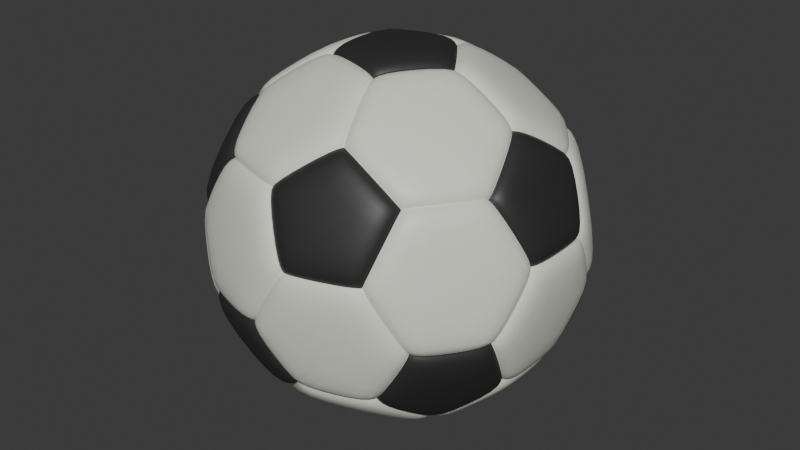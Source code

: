 # Source: BalonFutbol.blend  (saved by Blender 4.0.36; exported with 4.5.12 LTS)
import bpy
from mathutils import Matrix  # noqa: F401  (used for matrix-valued properties, if any)

bpy.ops.wm.read_factory_settings(use_empty=True)
scene = bpy.context.scene
scene.name = 'Scene'

# ---- collections
col_collection = bpy.data.collections.new('Collection'); scene.collection.children.link(col_collection)

# ---- materials (node trees are filled in below, after node groups)
mat_material_001 = bpy.data.materials.new('Material.001')
mat_material_001.use_transparent_shadow = False
mat_material_002 = bpy.data.materials.new('Material.002')
mat_material_002.use_transparent_shadow = False
mat_material_002.roughness = 0.327

# ---- material node trees
mat_material_001.use_nodes = True; mat_material_001.node_tree.nodes.clear()
_N = mat_material_001.node_tree.nodes; _L = mat_material_001.node_tree.links
n0 = _N.new('ShaderNodeBsdfPrincipled'); n0.name = 'Principled BSDF'; n0.location = (10, 300)
n0.inputs[0].default_value = (0.7624, 0.8, 0.6824, 1.0)
n0.inputs[3].default_value = 1.45
n1 = _N.new('ShaderNodeOutputMaterial'); n1.name = 'Material Output'; n1.location = (300, 300)
_L.new(n0.outputs[0], n1.inputs[0])
n1.is_active_output = True
mat_material_002.use_nodes = True; mat_material_002.node_tree.nodes.clear()
_N = mat_material_002.node_tree.nodes; _L = mat_material_002.node_tree.links
n0 = _N.new('ShaderNodeBsdfPrincipled'); n0.name = 'Principled BSDF'; n0.location = (10, 300)
n0.inputs[0].default_value = (0.029, 0.029, 0.029, 1.0)
n0.inputs[3].default_value = 1.45
n1 = _N.new('ShaderNodeOutputMaterial'); n1.name = 'Material Output'; n1.location = (300, 300)
_L.new(n0.outputs[0], n1.inputs[0])
n1.is_active_output = True

# ---- world
world_world = bpy.data.worlds.new('World'); scene.world = world_world
world_world.use_nodes = True; world_world.node_tree.nodes.clear()
_N = world_world.node_tree.nodes; _L = world_world.node_tree.links
n0 = _N.new('ShaderNodeOutputWorld'); n0.name = 'World Output'; n0.location = (300, 300)
n1 = _N.new('ShaderNodeBackground'); n1.name = 'Background'; n1.location = (10, 300)
n1.inputs[0].default_value = (0.05088, 0.05088, 0.05088, 1.0)
_L.new(n1.outputs[0], n0.inputs[0])
n0.is_active_output = True
world_world.color = (0.05088, 0.05088, 0.05088)
world_world.use_sun_shadow = False
world_world.sun_shadow_jitter_overblur = 0.0

# ---- meshes
me_icosphere_002 = bpy.data.meshes.new('Icosphere.002')
me_icosphere_002.from_pydata([(-0.3119, -0.01829, -0.8264), (-0.3119, 0.01829, -0.8264), (-0.2813, 0.0, -0.8385), (-0.2788, -3.355e-09, -0.7542), (-0.2639, -8.265e-10, -0.7271), (-0.2713, 0.003478, -0.757), (-0.2713, -0.003478, -0.757), (-0.1138, 0.291, -0.8264), (-0.07898, 0.3023, -0.8264), (-0.08693, 0.2675, -0.8385), (-0.08616, 0.2652, -0.7542), (-0.08154, 0.251, -0.7271), (-0.08051, 0.2591, -0.757), (-0.08713, 0.2569, -0.757), (0.2416, 0.1981, -0.8264), (0.2631, 0.1685, -0.8264), (0.2276, 0.1653, -0.8385), (0.2256, 0.1639, -0.7542), (0.2135, 0.1551, -0.7271), (0.2215, 0.1566, -0.757), (0.2174, 0.1623, -0.757), (0.2631, -0.1685, -0.8264), (0.2416, -0.1981, -0.8264), (0.2276, -0.1653, -0.8385), (0.2256, -0.1639, -0.7542), (0.2135, -0.1551, -0.7271), (0.2174, -0.1623, -0.757), (0.2215, -0.1566, -0.757), (-0.1138, -0.291, -0.8264), (-0.08693, -0.2675, -0.8385), (-0.07898, -0.3023, -0.8264), (-0.08713, -0.2569, -0.757), (-0.08154, -0.251, -0.7271), (-0.08051, -0.2591, -0.757), (-0.08616, -0.2652, -0.7542), (0.7279, -0.1692, -0.4714), (0.7471, -0.1692, -0.4402), (0.7325, -0.2015, -0.4527), (0.6704, -0.1593, -0.4144), (0.6442, -0.1578, -0.3981), (0.6709, -0.1672, -0.4105), (0.6672, -0.1672, -0.4165), (0.8019, -0.3377, -0.1535), (0.7923, -0.3673, -0.1343), (0.7862, -0.3668, -0.1714), (0.7237, -0.3232, -0.1355), (0.6946, -0.3129, -0.1342), (0.72, -0.3295, -0.1404), (0.7218, -0.3238, -0.1441), (0.5941, -0.64, -0.1343), (0.569, -0.6583, -0.1535), (0.5919, -0.6344, -0.1714), (0.531, -0.5884, -0.1355), (0.5122, -0.5639, -0.1342), (0.531, -0.5864, -0.1441), (0.5358, -0.5829, -0.1404), (0.3918, -0.6583, -0.4402), (0.3858, -0.64, -0.4714), (0.418, -0.6344, -0.4527), (0.3587, -0.5884, -0.4144), (0.3491, -0.5639, -0.3981), (0.3652, -0.5829, -0.4165), (0.3664, -0.5864, -0.4105), (0.4959, -0.3377, -0.6486), (0.5049, -0.3668, -0.6266), (0.4744, -0.3673, -0.6486), (0.4517, -0.3238, -0.5812), (0.4307, -0.3129, -0.5612), (0.4476, -0.3295, -0.5812), (0.4449, -0.3232, -0.5867), (-0.2027, -0.5647, -0.6486), (-0.1679, -0.576, -0.6486), (-0.1929, -0.5936, -0.6266), (-0.1699, -0.523, -0.5867), (-0.1645, -0.5063, -0.5612), (-0.1684, -0.5296, -0.5812), (-0.175, -0.5275, -0.5812), (0.06404, -0.7445, -0.4714), (0.06998, -0.7628, -0.4402), (0.03472, -0.7589, -0.4527), (0.05565, -0.6869, -0.4144), (0.04898, -0.6614, -0.3981), (0.04828, -0.6897, -0.4105), (0.04715, -0.6862, -0.4165), (-0.07338, -0.867, -0.1535), (-0.1045, -0.867, -0.1343), (-0.1059, -0.8611, -0.1714), (-0.08377, -0.7881, -0.1355), (-0.08296, -0.7573, -0.1342), (-0.09087, -0.7865, -0.1404), (-0.08496, -0.7865, -0.1441), (-0.4251, -0.7628, -0.1343), (-0.4502, -0.7445, -0.1535), (-0.4204, -0.7589, -0.1714), (-0.3955, -0.6869, -0.1355), (-0.378, -0.6614, -0.1342), (-0.3936, -0.6863, -0.1441), (-0.3888, -0.6897, -0.1404), (-0.4894, -0.5647, -0.4714), (-0.4742, -0.5936, -0.4527), (-0.505, -0.576, -0.4402), (-0.4415, -0.5275, -0.4165), (-0.4284, -0.5063, -0.3981), (-0.4445, -0.5296, -0.4105), (-0.4487, -0.523, -0.4144), (-0.5997, 0.01829, -0.6486), (-0.5997, -0.01829, -0.6486), (-0.6241, 3.071e-09, -0.6266), (-0.5499, -1.055e-09, -0.5867), (-0.5324, 5.597e-10, -0.5612), (-0.5558, -0.003478, -0.5812), (-0.5558, 0.003478, -0.5812), (-0.6883, -0.291, -0.4714), (-0.7039, -0.3023, -0.4402), (-0.7111, -0.2675, -0.4527), (-0.6361, -0.2652, -0.4144), (-0.6139, -0.251, -0.3981), (-0.6411, -0.259, -0.4105), (-0.6381, -0.2569, -0.4165), (-0.8472, -0.1981, -0.1535), (-0.8568, -0.1685, -0.1343), (-0.8517, -0.1653, -0.1714), (-0.7755, -0.1639, -0.1355), (-0.7458, -0.1551, -0.1342), (-0.7761, -0.1566, -0.1404), (-0.7743, -0.1622, -0.1441), (-0.8568, 0.1685, -0.1343), (-0.8472, 0.1981, -0.1535), (-0.8517, 0.1653, -0.1714), (-0.7755, 0.1639, -0.1355), (-0.7458, 0.1551, -0.1342), (-0.7743, 0.1622, -0.1441), (-0.7761, 0.1566, -0.1404), (-0.6883, 0.291, -0.4714), (-0.7111, 0.2675, -0.4527), (-0.7039, 0.3023, -0.4402), (-0.6381, 0.2569, -0.4165), (-0.6139, 0.251, -0.3981), (-0.6411, 0.259, -0.4105), (-0.6361, 0.2652, -0.4144), (-0.1679, 0.576, -0.6486), (-0.2027, 0.5647, -0.6486), (-0.1929, 0.5936, -0.6266), (-0.1699, 0.523, -0.5867), (-0.1645, 0.5063, -0.5612), (-0.175, 0.5275, -0.5812), (-0.1684, 0.5296, -0.5812), (-0.4894, 0.5647, -0.4714), (-0.505, 0.576, -0.4402), (-0.4742, 0.5936, -0.4527), (-0.4487, 0.523, -0.4144), (-0.4284, 0.5063, -0.3981), (-0.4445, 0.5296, -0.4105), (-0.4415, 0.5275, -0.4165), (-0.4502, 0.7445, -0.1535), (-0.4251, 0.7628, -0.1343), (-0.4204, 0.7589, -0.1714), (-0.3955, 0.6869, -0.1355), (-0.378, 0.6614, -0.1342), (-0.3888, 0.6897, -0.1404), (-0.3936, 0.6863, -0.1441), (-0.1045, 0.867, -0.1343), (-0.07338, 0.867, -0.1535), (-0.1059, 0.8611, -0.1714), (-0.08377, 0.7881, -0.1355), (-0.08296, 0.7573, -0.1342), (-0.08496, 0.7865, -0.1441), (-0.09087, 0.7865, -0.1404), (0.06404, 0.7445, -0.4714), (0.03472, 0.7589, -0.4527), (0.06998, 0.7628, -0.4402), (0.04715, 0.6862, -0.4165), (0.04898, 0.6614, -0.3981), (0.04828, 0.6897, -0.4105), (0.05565, 0.6869, -0.4144), (0.7471, 0.1692, -0.4402), (0.7279, 0.1692, -0.4714), (0.7325, 0.2015, -0.4527), (0.6704, 0.1593, -0.4144), (0.6442, 0.1578, -0.3981), (0.6672, 0.1672, -0.4165), (0.6709, 0.1672, -0.4105), (0.4959, 0.3377, -0.6486), (0.4744, 0.3673, -0.6486), (0.5049, 0.3668, -0.6266), (0.4449, 0.3232, -0.5867), (0.4307, 0.3129, -0.5612), (0.4476, 0.3295, -0.5812), (0.4517, 0.3238, -0.5812), (0.3858, 0.64, -0.4714), (0.3918, 0.6583, -0.4402), (0.418, 0.6344, -0.4527), (0.3587, 0.5884, -0.4144), (0.3491, 0.5639, -0.3981), (0.3664, 0.5864, -0.4105), (0.3652, 0.5829, -0.4165), (0.569, 0.6583, -0.1535), (0.5941, 0.64, -0.1343), (0.5919, 0.6344, -0.1714), (0.531, 0.5884, -0.1355), (0.5122, 0.5639, -0.1342), (0.5358, 0.5829, -0.1404), (0.531, 0.5864, -0.1441), (0.8019, 0.3377, -0.1535), (0.7862, 0.3668, -0.1714), (0.7923, 0.3673, -0.1343), (0.7218, 0.3238, -0.1441), (0.6946, 0.3129, -0.1342), (0.72, 0.3295, -0.1404), (0.7237, 0.3232, -0.1355), (0.07338, -0.867, 0.1535), (0.1045, -0.867, 0.1343), (0.1059, -0.8611, 0.1714), (0.08377, -0.7881, 0.1355), (0.08296, -0.7573, 0.1342), (0.09087, -0.7865, 0.1404), (0.08496, -0.7865, 0.1441), (0.4251, -0.7628, 0.1343), (0.4502, -0.7445, 0.1535), (0.4204, -0.7589, 0.1714), (0.3955, -0.6869, 0.1355), (0.378, -0.6614, 0.1342), (0.3936, -0.6863, 0.1441), (0.3888, -0.6897, 0.1404), (0.505, -0.576, 0.4402), (0.4894, -0.5647, 0.4714), (0.4742, -0.5936, 0.4527), (0.4487, -0.523, 0.4144), (0.4284, -0.5063, 0.3981), (0.4415, -0.5275, 0.4165), (0.4445, -0.5296, 0.4105), (0.2027, -0.5647, 0.6486), (0.1679, -0.576, 0.6486), (0.1929, -0.5936, 0.6266), (0.1699, -0.523, 0.5867), (0.1645, -0.5063, 0.5612), (0.1684, -0.5296, 0.5812), (0.175, -0.5275, 0.5812), (-0.06998, -0.7628, 0.4402), (-0.03472, -0.7589, 0.4527), (-0.06404, -0.7445, 0.4714), (-0.04828, -0.6897, 0.4105), (-0.04898, -0.6614, 0.3981), (-0.04715, -0.6862, 0.4165), (-0.05565, -0.6869, 0.4144), (-0.8019, -0.3377, 0.1535), (-0.7923, -0.3673, 0.1343), (-0.7862, -0.3668, 0.1714), (-0.7237, -0.3232, 0.1355), (-0.6946, -0.3129, 0.1342), (-0.72, -0.3295, 0.1404), (-0.7218, -0.3238, 0.1441), (-0.5941, -0.64, 0.1343), (-0.569, -0.6583, 0.1535), (-0.5919, -0.6344, 0.1714), (-0.531, -0.5884, 0.1355), (-0.5122, -0.5639, 0.1342), (-0.531, -0.5864, 0.1441), (-0.5358, -0.5829, 0.1404), (-0.3918, -0.6583, 0.4402), (-0.3858, -0.64, 0.4714), (-0.418, -0.6344, 0.4527), (-0.3587, -0.5884, 0.4144), (-0.3491, -0.5639, 0.3981), (-0.3652, -0.5829, 0.4165), (-0.3664, -0.5864, 0.4105), (-0.4744, -0.3673, 0.6486), (-0.4959, -0.3377, 0.6486), (-0.5049, -0.3668, 0.6266), (-0.4449, -0.3232, 0.5867), (-0.4307, -0.3129, 0.5612), (-0.4517, -0.3238, 0.5812), (-0.4476, -0.3295, 0.5812), (-0.7471, -0.1692, 0.4402), (-0.7325, -0.2015, 0.4527), (-0.7279, -0.1692, 0.4714), (-0.6709, -0.1672, 0.4105), (-0.6442, -0.1578, 0.3981), (-0.6672, -0.1672, 0.4165), (-0.6704, -0.1593, 0.4144), (-0.569, 0.6583, 0.1535), (-0.5941, 0.64, 0.1343), (-0.5919, 0.6344, 0.1714), (-0.531, 0.5884, 0.1355), (-0.5122, 0.5639, 0.1342), (-0.5358, 0.5829, 0.1404), (-0.531, 0.5864, 0.1441), (-0.7923, 0.3673, 0.1343), (-0.8019, 0.3377, 0.1535), (-0.7862, 0.3668, 0.1714), (-0.7237, 0.3232, 0.1355), (-0.6946, 0.3129, 0.1342), (-0.7218, 0.3238, 0.1441), (-0.72, 0.3295, 0.1404), (-0.7471, 0.1692, 0.4402), (-0.7279, 0.1692, 0.4714), (-0.7325, 0.2015, 0.4527), (-0.6704, 0.1593, 0.4144), (-0.6442, 0.1578, 0.3981), (-0.6672, 0.1672, 0.4165), (-0.6709, 0.1672, 0.4105), (-0.4959, 0.3377, 0.6486), (-0.4744, 0.3673, 0.6486), (-0.5049, 0.3668, 0.6266), (-0.4449, 0.3232, 0.5867), (-0.4307, 0.3129, 0.5612), (-0.4476, 0.3295, 0.5812), (-0.4517, 0.3238, 0.5812), (-0.3918, 0.6583, 0.4402), (-0.418, 0.6344, 0.4527), (-0.3858, 0.64, 0.4714), (-0.3664, 0.5864, 0.4105), (-0.3491, 0.5639, 0.3981), (-0.3652, 0.5829, 0.4165), (-0.3587, 0.5884, 0.4144), (0.4502, 0.7445, 0.1535), (0.4251, 0.7628, 0.1343), (0.4204, 0.7589, 0.1714), (0.3955, 0.6869, 0.1355), (0.378, 0.6614, 0.1342), (0.3888, 0.6897, 0.1404), (0.3936, 0.6863, 0.1441), (0.1045, 0.867, 0.1343), (0.07338, 0.867, 0.1535), (0.1059, 0.8611, 0.1714), (0.08377, 0.7881, 0.1355), (0.08296, 0.7573, 0.1342), (0.08496, 0.7865, 0.1441), (0.09087, 0.7865, 0.1404), (-0.06998, 0.7628, 0.4402), (-0.06404, 0.7445, 0.4714), (-0.03472, 0.7589, 0.4527), (-0.05565, 0.6869, 0.4144), (-0.04898, 0.6614, 0.3981), (-0.04715, 0.6862, 0.4165), (-0.04828, 0.6897, 0.4105), (0.1679, 0.576, 0.6486), (0.2027, 0.5647, 0.6486), (0.1929, 0.5936, 0.6266), (0.1699, 0.523, 0.5867), (0.1645, 0.5063, 0.5612), (0.175, 0.5275, 0.5812), (0.1684, 0.5296, 0.5812), (0.505, 0.576, 0.4402), (0.4742, 0.5936, 0.4527), (0.4894, 0.5647, 0.4714), (0.4445, 0.5296, 0.4105), (0.4284, 0.5063, 0.3981), (0.4415, 0.5275, 0.4165), (0.4487, 0.523, 0.4144), (0.8472, -0.1981, 0.1535), (0.8568, -0.1685, 0.1343), (0.8517, -0.1653, 0.1714), (0.7755, -0.1639, 0.1355), (0.7458, -0.1551, 0.1342), (0.7761, -0.1566, 0.1404), (0.7743, -0.1622, 0.1441), (0.8568, 0.1685, 0.1343), (0.8472, 0.1981, 0.1535), (0.8517, 0.1653, 0.1714), (0.7755, 0.1639, 0.1355), (0.7458, 0.1551, 0.1342), (0.7743, 0.1622, 0.1441), (0.7761, 0.1566, 0.1404), (0.7039, 0.3023, 0.4402), (0.6883, 0.291, 0.4714), (0.7111, 0.2675, 0.4527), (0.6361, 0.2652, 0.4144), (0.6139, 0.251, 0.3981), (0.6381, 0.2569, 0.4165), (0.6411, 0.259, 0.4105), (0.5997, 0.01829, 0.6486), (0.5997, -0.01829, 0.6486), (0.6241, 3.071e-09, 0.6266), (0.5499, -1.055e-09, 0.5867), (0.5324, 5.597e-10, 0.5612), (0.5558, -0.003478, 0.5812), (0.5558, 0.003478, 0.5812), (0.7039, -0.3023, 0.4402), (0.7111, -0.2675, 0.4527), (0.6883, -0.291, 0.4714), (0.6411, -0.259, 0.4105), (0.6139, -0.251, 0.3981), (0.6381, -0.2569, 0.4165), (0.6361, -0.2652, 0.4144), (0.07898, -0.3023, 0.8264), (0.1138, -0.291, 0.8264), (0.08693, -0.2675, 0.8385), (0.08616, -0.2652, 0.7542), (0.08154, -0.251, 0.7271), (0.08713, -0.2569, 0.757), (0.08051, -0.2591, 0.757), (0.3119, -0.01829, 0.8264), (0.3119, 0.01829, 0.8264), (0.2813, 1.102e-16, 0.8385), (0.2788, -3.355e-09, 0.7542), (0.2639, -8.265e-10, 0.7271), (0.2713, 0.003478, 0.757), (0.2713, -0.003478, 0.757), (0.1138, 0.291, 0.8264), (0.07898, 0.3023, 0.8264), (0.08693, 0.2675, 0.8385), (0.08616, 0.2652, 0.7542), (0.08154, 0.251, 0.7271), (0.08051, 0.2591, 0.757), (0.08713, 0.2569, 0.757), (-0.2416, 0.1981, 0.8264), (-0.2631, 0.1685, 0.8264), (-0.2276, 0.1653, 0.8385), (-0.2256, 0.1639, 0.7542), (-0.2135, 0.1551, 0.7271), (-0.2215, 0.1566, 0.757), (-0.2174, 0.1623, 0.757), (-0.2416, -0.1981, 0.8264), (-0.2276, -0.1653, 0.8385), (-0.2631, -0.1685, 0.8264), (-0.2174, -0.1623, 0.757), (-0.2135, -0.1551, 0.7271), (-0.2215, -0.1566, 0.757), (-0.2256, -0.1639, 0.7542)], [], [(30, 22, 65, 57, 77, 71), (14, 8, 140, 168, 189, 183), (37, 44, 51, 58, 64), (35, 63, 21, 15, 182, 176), (72, 79, 86, 93, 99), (84, 78, 56, 50, 217, 211), (49, 43, 350, 378, 224, 218), (119, 113, 100, 92, 252, 246), (154, 148, 135, 127, 287, 281), (196, 190, 170, 162, 322, 316), (107, 114, 121, 128, 134), (142, 149, 156, 163, 169), (177, 184, 191, 198, 204), (212, 219, 226, 233, 239), (266, 260, 240, 232, 385, 413), (247, 254, 261, 268, 274), (282, 289, 296, 303, 309), (317, 324, 331, 338, 344), (352, 359, 366, 373, 379), (7, 1, 105, 133, 147, 141), (42, 36, 175, 203, 357, 351), (91, 85, 210, 238, 259, 253), (126, 120, 245, 273, 294, 288), (161, 155, 280, 308, 329, 323), (205, 197, 315, 343, 364, 358), (231, 225, 380, 372, 392, 386), (301, 295, 275, 267, 415, 407), (336, 330, 310, 302, 406, 400), (371, 365, 345, 337, 399, 393), (387, 394, 401, 408, 414), (2, 9, 16, 23, 29), (0, 3, 4, 6), (1, 5, 4, 3), (2, 6, 4, 5), (7, 10, 11, 13), (8, 12, 11, 10), (9, 13, 11, 12), (14, 17, 18, 20), (15, 19, 18, 17), (16, 20, 18, 19), (21, 24, 25, 27), (22, 26, 25, 24), (23, 27, 25, 26), (28, 31, 32, 34), (29, 33, 32, 31), (30, 34, 32, 33), (35, 38, 39, 41), (36, 40, 39, 38), (37, 41, 39, 40), (42, 45, 46, 48), (43, 47, 46, 45), (44, 48, 46, 47), (49, 52, 53, 55), (50, 54, 53, 52), (51, 55, 53, 54), (56, 59, 60, 62), (57, 61, 60, 59), (58, 62, 60, 61), (63, 66, 67, 69), (64, 68, 67, 66), (65, 69, 67, 68), (70, 73, 74, 76), (71, 75, 74, 73), (72, 76, 74, 75), (77, 80, 81, 83), (78, 82, 81, 80), (79, 83, 81, 82), (84, 87, 88, 90), (85, 89, 88, 87), (86, 90, 88, 89), (91, 94, 95, 97), (92, 96, 95, 94), (93, 97, 95, 96), (98, 101, 102, 104), (99, 103, 102, 101), (100, 104, 102, 103), (105, 108, 109, 111), (106, 110, 109, 108), (107, 111, 109, 110), (112, 115, 116, 118), (113, 117, 116, 115), (114, 118, 116, 117), (119, 122, 123, 125), (120, 124, 123, 122), (121, 125, 123, 124), (126, 129, 130, 132), (127, 131, 130, 129), (128, 132, 130, 131), (133, 136, 137, 139), (134, 138, 137, 136), (135, 139, 137, 138), (140, 143, 144, 146), (141, 145, 144, 143), (142, 146, 144, 145), (147, 150, 151, 153), (148, 152, 151, 150), (149, 153, 151, 152), (154, 157, 158, 160), (155, 159, 158, 157), (156, 160, 158, 159), (161, 164, 165, 167), (162, 166, 165, 164), (163, 167, 165, 166), (168, 171, 172, 174), (169, 173, 172, 171), (170, 174, 172, 173), (175, 178, 179, 181), (176, 180, 179, 178), (177, 181, 179, 180), (182, 185, 186, 188), (183, 187, 186, 185), (184, 188, 186, 187), (189, 192, 193, 195), (190, 194, 193, 192), (191, 195, 193, 194), (196, 199, 200, 202), (197, 201, 200, 199), (198, 202, 200, 201), (203, 206, 207, 209), (204, 208, 207, 206), (205, 209, 207, 208), (210, 213, 214, 216), (211, 215, 214, 213), (212, 216, 214, 215), (217, 220, 221, 223), (218, 222, 221, 220), (219, 223, 221, 222), (224, 227, 228, 230), (225, 229, 228, 227), (226, 230, 228, 229), (231, 234, 235, 237), (232, 236, 235, 234), (233, 237, 235, 236), (238, 241, 242, 244), (239, 243, 242, 241), (240, 244, 242, 243), (245, 248, 249, 251), (246, 250, 249, 248), (247, 251, 249, 250), (252, 255, 256, 258), (253, 257, 256, 255), (254, 258, 256, 257), (259, 262, 263, 265), (260, 264, 263, 262), (261, 265, 263, 264), (266, 269, 270, 272), (267, 271, 270, 269), (268, 272, 270, 271), (273, 276, 277, 279), (274, 278, 277, 276), (275, 279, 277, 278), (280, 283, 284, 286), (281, 285, 284, 283), (282, 286, 284, 285), (287, 290, 291, 293), (288, 292, 291, 290), (289, 293, 291, 292), (294, 297, 298, 300), (295, 299, 298, 297), (296, 300, 298, 299), (301, 304, 305, 307), (302, 306, 305, 304), (303, 307, 305, 306), (308, 311, 312, 314), (309, 313, 312, 311), (310, 314, 312, 313), (315, 318, 319, 321), (316, 320, 319, 318), (317, 321, 319, 320), (322, 325, 326, 328), (323, 327, 326, 325), (324, 328, 326, 327), (329, 332, 333, 335), (330, 334, 333, 332), (331, 335, 333, 334), (336, 339, 340, 342), (337, 341, 340, 339), (338, 342, 340, 341), (343, 346, 347, 349), (344, 348, 347, 346), (345, 349, 347, 348), (350, 353, 354, 356), (351, 355, 354, 353), (352, 356, 354, 355), (357, 360, 361, 363), (358, 362, 361, 360), (359, 363, 361, 362), (364, 367, 368, 370), (365, 369, 368, 367), (366, 370, 368, 369), (371, 374, 375, 377), (372, 376, 375, 374), (373, 377, 375, 376), (378, 381, 382, 384), (379, 383, 382, 381), (380, 384, 382, 383), (385, 388, 389, 391), (386, 390, 389, 388), (387, 391, 389, 390), (392, 395, 396, 398), (393, 397, 396, 395), (394, 398, 396, 397), (399, 402, 403, 405), (400, 404, 403, 402), (401, 405, 403, 404), (406, 409, 410, 412), (407, 411, 410, 409), (408, 412, 410, 411), (413, 416, 417, 419), (414, 418, 417, 416), (415, 419, 417, 418), (28, 0, 6, 31), (31, 6, 2, 29), (1, 7, 13, 5), (5, 13, 9, 2), (8, 14, 20, 12), (12, 20, 16, 9), (15, 21, 27, 19), (19, 27, 23, 16), (22, 30, 33, 26), (26, 33, 29, 23), (63, 35, 41, 66), (66, 41, 37, 64), (36, 42, 48, 40), (40, 48, 44, 37), (43, 49, 55, 47), (47, 55, 51, 44), (50, 56, 62, 54), (54, 62, 58, 51), (57, 65, 68, 61), (61, 68, 64, 58), (98, 70, 76, 101), (101, 76, 72, 99), (71, 77, 83, 75), (75, 83, 79, 72), (78, 84, 90, 82), (82, 90, 86, 79), (85, 91, 97, 89), (89, 97, 93, 86), (92, 100, 103, 96), (96, 103, 99, 93), (133, 105, 111, 136), (136, 111, 107, 134), (106, 112, 118, 110), (110, 118, 114, 107), (113, 119, 125, 117), (117, 125, 121, 114), (120, 126, 132, 124), (124, 132, 128, 121), (127, 135, 138, 131), (131, 138, 134, 128), (168, 140, 146, 171), (171, 146, 142, 169), (141, 147, 153, 145), (145, 153, 149, 142), (148, 154, 160, 152), (152, 160, 156, 149), (155, 161, 167, 159), (159, 167, 163, 156), (162, 170, 173, 166), (166, 173, 169, 163), (203, 175, 181, 206), (206, 181, 177, 204), (176, 182, 188, 180), (180, 188, 184, 177), (183, 189, 195, 187), (187, 195, 191, 184), (190, 196, 202, 194), (194, 202, 198, 191), (197, 205, 208, 201), (201, 208, 204, 198), (238, 210, 216, 241), (241, 216, 212, 239), (211, 217, 223, 215), (215, 223, 219, 212), (218, 224, 230, 222), (222, 230, 226, 219), (225, 231, 237, 229), (229, 237, 233, 226), (232, 240, 243, 236), (236, 243, 239, 233), (273, 245, 251, 276), (276, 251, 247, 274), (246, 252, 258, 250), (250, 258, 254, 247), (253, 259, 265, 257), (257, 265, 261, 254), (260, 266, 272, 264), (264, 272, 268, 261), (267, 275, 278, 271), (271, 278, 274, 268), (308, 280, 286, 311), (311, 286, 282, 309), (281, 287, 293, 285), (285, 293, 289, 282), (288, 294, 300, 292), (292, 300, 296, 289), (295, 301, 307, 299), (299, 307, 303, 296), (302, 310, 313, 306), (306, 313, 309, 303), (343, 315, 321, 346), (346, 321, 317, 344), (316, 322, 328, 320), (320, 328, 324, 317), (323, 329, 335, 327), (327, 335, 331, 324), (330, 336, 342, 334), (334, 342, 338, 331), (337, 345, 348, 341), (341, 348, 344, 338), (378, 350, 356, 381), (381, 356, 352, 379), (351, 357, 363, 355), (355, 363, 359, 352), (358, 364, 370, 362), (362, 370, 366, 359), (365, 371, 377, 369), (369, 377, 373, 366), (372, 380, 383, 376), (376, 383, 379, 373), (413, 385, 391, 416), (416, 391, 387, 414), (386, 392, 398, 390), (390, 398, 394, 387), (393, 399, 405, 397), (397, 405, 401, 394), (400, 406, 412, 404), (404, 412, 408, 401), (407, 415, 418, 411), (411, 418, 414, 408), (105, 1, 3, 108), (108, 3, 0, 106), (30, 71, 73, 34), (34, 73, 70, 28), (100, 113, 115, 104), (104, 115, 112, 98), (21, 63, 69, 24), (24, 69, 65, 22), (56, 78, 80, 59), (59, 80, 77, 57), (175, 36, 38, 178), (178, 38, 35, 176), (14, 183, 185, 17), (17, 185, 182, 15), (140, 8, 10, 143), (143, 10, 7, 141), (135, 148, 150, 139), (139, 150, 147, 133), (170, 190, 192, 174), (174, 192, 189, 168), (210, 85, 87, 213), (213, 87, 84, 211), (49, 218, 220, 52), (52, 220, 217, 50), (350, 43, 45, 353), (353, 45, 42, 351), (205, 358, 360, 209), (209, 360, 357, 203), (380, 225, 227, 384), (384, 227, 224, 378), (245, 120, 122, 248), (248, 122, 119, 246), (91, 253, 255, 94), (94, 255, 252, 92), (240, 260, 262, 244), (244, 262, 259, 238), (280, 155, 157, 283), (283, 157, 154, 281), (126, 288, 290, 129), (129, 290, 287, 127), (275, 295, 297, 279), (279, 297, 294, 273), (315, 197, 199, 318), (318, 199, 196, 316), (161, 323, 325, 164), (164, 325, 322, 162), (310, 330, 332, 314), (314, 332, 329, 308), (345, 365, 367, 349), (349, 367, 364, 343), (385, 232, 234, 388), (388, 234, 231, 386), (371, 393, 395, 374), (374, 395, 392, 372), (415, 267, 269, 419), (419, 269, 266, 413), (406, 302, 304, 409), (409, 304, 301, 407), (399, 337, 339, 402), (402, 339, 336, 400), (0, 28, 70, 98, 112, 106)])
me_icosphere_002.polygons.foreach_set('use_smooth', [True] * 392)
me_icosphere_002.polygons.foreach_set('material_index', [0, 0, 1, 0, 1, 0, 0, 0, 0, 0, 1, 1, 1, 1, 0, 1, 1, 1, 1, 0, 0, 0, 0, 0, 0, 0, 0, 0, 0, 1, 1, 0, 0, 1, 0, 0, 1, 0, 0, 1, 0, 0, 1, 0, 1, 0, 0, 0, 1, 0, 0, 1, 0, 0, 1, 0, 0, 1, 0, 1, 0, 0, 0, 1, 0, 0, 1, 0, 0, 1, 0, 0, 1, 0, 1, 0, 0, 0, 1, 0, 0, 1, 0, 0, 1, 0, 0, 1, 0, 1, 0, 0, 0, 1, 0, 0, 1, 0, 0, 1, 0, 0, 1, 0, 1, 0, 0, 0, 1, 0, 0, 1, 0, 0, 1, 0, 0, 1, 0, 1, 0, 0, 0, 1, 0, 0, 1, 0, 0, 1, 0, 0, 1, 0, 1, 0, 0, 0, 1, 0, 0, 1, 0, 0, 1, 0, 0, 1, 0, 1, 0, 0, 0, 1, 0, 0, 1, 0, 0, 1, 0, 0, 1, 0, 1, 0, 0, 0, 1, 0, 0, 1, 0, 0, 1, 0, 0, 1, 0, 1, 0, 0, 0, 1, 0, 0, 1, 0, 0, 1, 0, 0, 1, 0, 1, 0, 0, 0, 1, 0, 0, 1, 0, 0, 1, 0, 0, 1, 0, 1, 0, 0, 1, 0, 1, 0, 1, 0, 1, 0, 1, 0, 1, 0, 1, 0, 1, 0, 1, 0, 1, 0, 1, 0, 1, 0, 1, 0, 1, 0, 1, 0, 1, 0, 1, 0, 1, 0, 1, 0, 1, 0, 1, 0, 1, 0, 1, 0, 1, 0, 1, 0, 1, 0, 1, 0, 1, 0, 1, 0, 1, 0, 1, 0, 1, 0, 1, 0, 1, 0, 1, 0, 1, 0, 1, 0, 1, 0, 1, 0, 1, 0, 1, 0, 1, 0, 1, 0, 1, 0, 1, 0, 1, 0, 1, 0, 1, 0, 1, 0, 1, 0, 1, 0, 1, 0, 1, 0, 1, 0, 1, 0, 1, 0, 1, 0, 1, 0, 1, 0, 1, 0, 0, 0, 0, 0, 0, 0, 0, 0, 0, 0, 0, 0, 0, 0, 0, 0, 0, 0, 0, 0, 0, 0, 0, 0, 0, 0, 0, 0, 0, 0, 0, 0, 0, 0, 0, 0, 0, 0, 0, 0, 0, 0, 0, 0, 0, 0, 0, 0, 0, 0, 0, 0, 0, 0, 0, 0, 0, 0, 0, 0])
_uv = me_icosphere_002.uv_layers.new(name='UVMap')
_uv.uv.foreach_set('vector', [0.1551, 0.05847, 0.2086, 0.05847, 0.2355, 0.105, 0.2087, 0.1514, 0.1549, 0.1514, 0.1282, 0.105, 0.5187, 0.05847, 0.5722, 0.05847, 0.5991, 0.105, 0.5723, 0.1514, 0.5186, 0.1514, 0.4918, 0.105, 0.322, 0.1582, 0.2988, 0.2041, 0.2458, 0.2041, 0.2193, 0.1582, 0.2474, 0.1151, 0.3367, 0.1514, 0.31, 0.105, 0.3369, 0.05847, 0.3904, 0.05847, 0.4173, 0.105, 0.3905, 0.1514, 0.8872, 0.1151, 0.2146, 0.1582, 0.1432, 0.2041, 0.1383, 0.2041, 0.8591, 0.1582, 0.1282, 0.2099, 0.1549, 0.1635, 0.2087, 0.1635, 0.2355, 0.2099, 0.2086, 0.2565, 0.1551, 0.2565, 0.246, 0.2159, 0.2995, 0.2159, 0.3264, 0.2625, 0.2996, 0.3089, 0.2458, 0.3089, 0.2191, 0.2625, 0.8554, 0.2099, 0.8822, 0.1635, 0.936, 0.1635, 0.9628, 0.2099, 0.9359, 0.2565, 0.8823, 0.2565, 0.6736, 0.2099, 0.7004, 0.1635, 0.7542, 0.1635, 0.7809, 0.2099, 0.754, 0.2565, 0.7005, 0.2565, 0.4918, 0.2099, 0.5186, 0.1635, 0.5723, 0.1635, 0.5991, 0.2099, 0.5722, 0.2565, 0.5187, 0.2565, 0.7929, 0.1151, 0.8675, 0.1582, 0.8442, 0.2041, 0.7913, 0.2041, 0.7648, 0.1582, 0.6111, 0.1151, 0.6857, 0.1582, 0.6624, 0.2041, 0.6095, 0.2041, 0.583, 0.1582, 0.4012, 0.1582, 0.4292, 0.1151, 0.5039, 0.1582, 0.4806, 0.2041, 0.4276, 0.2041, 0.1558, 0.2683, 0.2087, 0.2683, 0.2352, 0.3142, 0.2071, 0.3572, 0.1325, 0.3142, 0.03725, 0.3673, 0.06402, 0.321, 0.1178, 0.321, 0.1446, 0.3673, 0.1177, 0.4139, 0.06414, 0.4139, 0.8568, 0.2683, 0.8617, 0.2683, 0.1409, 0.3142, 0.1128, 0.3572, 0.7854, 0.3142, 0.7012, 0.2683, 0.7542, 0.2683, 0.7807, 0.3142, 0.7526, 0.3572, 0.678, 0.3142, 0.5194, 0.2683, 0.5724, 0.2683, 0.5988, 0.3142, 0.5708, 0.3572, 0.4961, 0.3142, 0.3376, 0.2683, 0.3905, 0.2683, 0.417, 0.3142, 0.3889, 0.3572, 0.3143, 0.3142, 0.7005, 0.05847, 0.754, 0.05847, 0.7809, 0.105, 0.7542, 0.1514, 0.7004, 0.1514, 0.6736, 0.105, 0.31, 0.2099, 0.3367, 0.1635, 0.3905, 0.1635, 0.4173, 0.2099, 0.3904, 0.2565, 0.3369, 0.2565, 0.06414, 0.2159, 0.1177, 0.2159, 0.1446, 0.2625, 0.1178, 0.3089, 0.06402, 0.3089, 0.03725, 0.2625, 0.7914, 0.2159, 0.8449, 0.2159, 0.8718, 0.2625, 0.8451, 0.3089, 0.7913, 0.3089, 0.7645, 0.2625, 0.6096, 0.2159, 0.6631, 0.2159, 0.69, 0.2625, 0.6633, 0.3089, 0.6095, 0.3089, 0.5827, 0.2625, 0.4278, 0.2159, 0.4813, 0.2159, 0.5082, 0.2625, 0.4814, 0.3089, 0.4277, 0.3089, 0.4009, 0.2625, 0.2191, 0.3673, 0.2458, 0.321, 0.2996, 0.321, 0.3264, 0.3673, 0.2995, 0.4139, 0.246, 0.4139, 0.7645, 0.3673, 0.7913, 0.321, 0.8451, 0.321, 0.8718, 0.3673, 0.8449, 0.4139, 0.7914, 0.4139, 0.5827, 0.3673, 0.6095, 0.321, 0.6633, 0.321, 0.69, 0.3673, 0.6631, 0.4139, 0.6096, 0.4139, 0.4009, 0.3673, 0.4277, 0.321, 0.4814, 0.321, 0.5082, 0.3673, 0.4813, 0.4139, 0.4278, 0.4139, 0.1955, 0.42, 0.3161, 0.42, 0.4848, 0.42, 0.6535, 0.42, 0.7741, 0.42, 0.8045, 0.05241, 0.6839, 0.05241, 0.5152, 0.05241, 0.3465, 0.05241, 0.2259, 0.05241, 0.8823, 0.05847, 0.8771, 0.05544, 0.8788, 0.05247, 0.8828, 0.05241, 0.754, 0.05847, 0.7536, 0.05241, 0.7571, 0.05241, 0.7593, 0.05544, 0.8045, 0.05241, 0.8314, 0.05241, 0.8733, 0.05241, 0.867, 0.05241, 0.7005, 0.05847, 0.6953, 0.05544, 0.697, 0.05247, 0.701, 0.05241, 0.5722, 0.05847, 0.5718, 0.05241, 0.5753, 0.05241, 0.5775, 0.05544, 0.6839, 0.05241, 0.7089, 0.05241, 0.6984, 0.05241, 0.6852, 0.05241, 0.5187, 0.05847, 0.5134, 0.05544, 0.5152, 0.05247, 0.5191, 0.05241, 0.3904, 0.05847, 0.39, 0.05241, 0.3934, 0.05241, 0.3956, 0.05544, 0.5152, 0.05241, 0.527, 0.05241, 0.5166, 0.05241, 0.5033, 0.05241, 0.3369, 0.05847, 0.3316, 0.05544, 0.3333, 0.05247, 0.3373, 0.05241, 0.2086, 0.05847, 0.2081, 0.05241, 0.2116, 0.05241, 0.2138, 0.05544, 0.3465, 0.05241, 0.3452, 0.05241, 0.3348, 0.05241, 0.3215, 0.05241, 0.9359, 0.05847, 0.9354, 0.05241, 0.9389, 0.05241, 0.9411, 0.05544, 0.2259, 0.05241, 0.1634, 0.05241, 0.1529, 0.05241, 0.199, 0.05241, 0.1551, 0.05847, 0.1498, 0.05544, 0.1515, 0.05247, 0.1555, 0.05241, 0.3367, 0.1514, 0.3367, 0.1575, 0.333, 0.1575, 0.3313, 0.154, 0.3367, 0.1635, 0.3313, 0.1609, 0.333, 0.1575, 0.3367, 0.1575, 0.322, 0.1582, 0.3273, 0.154, 0.333, 0.1575, 0.3313, 0.1609, 0.31, 0.2099, 0.3047, 0.2129, 0.3029, 0.2098, 0.305, 0.2065, 0.2995, 0.2159, 0.299, 0.2099, 0.3029, 0.2098, 0.3047, 0.2129, 0.2988, 0.2041, 0.305, 0.2065, 0.3029, 0.2098, 0.299, 0.2099, 0.246, 0.2159, 0.2407, 0.2129, 0.2425, 0.2098, 0.2464, 0.2099, 0.2355, 0.2099, 0.2405, 0.2065, 0.2425, 0.2098, 0.2407, 0.2129, 0.2458, 0.2041, 0.2464, 0.2099, 0.2425, 0.2098, 0.2405, 0.2065, 0.2087, 0.1635, 0.2087, 0.1575, 0.2123, 0.1575, 0.2142, 0.1609, 0.2087, 0.1514, 0.2142, 0.154, 0.2123, 0.1575, 0.2087, 0.1575, 0.2193, 0.1582, 0.2142, 0.1609, 0.2123, 0.1575, 0.2142, 0.154, 0.31, 0.105, 0.305, 0.1085, 0.3032, 0.1054, 0.3047, 0.102, 0.2474, 0.1151, 0.2405, 0.1085, 0.2422, 0.1054, 0.2484, 0.1085, 0.2355, 0.105, 0.2407, 0.102, 0.2424, 0.105, 0.2405, 0.1085, 0.9628, 0.105, 0.968, 0.102, 0.9697, 0.105, 0.9678, 0.1085, 0.1282, 0.105, 0.1231, 0.1085, 0.1214, 0.1054, 0.1229, 0.102, 0.8872, 0.1151, 0.9678, 0.1085, 0.9695, 0.1054, 0.9164, 0.1085, 0.1549, 0.1514, 0.1549, 0.1575, 0.1535, 0.1575, 0.1495, 0.154, 0.1549, 0.1635, 0.1495, 0.1609, 0.1535, 0.1575, 0.1549, 0.1575, 0.2146, 0.1582, 0.2048, 0.154, 0.1535, 0.1575, 0.1495, 0.1609, 0.1282, 0.2099, 0.1229, 0.2129, 0.1211, 0.2098, 0.1231, 0.2065, 0.1177, 0.2159, 0.1172, 0.2099, 0.1211, 0.2098, 0.1229, 0.2129, 0.1432, 0.2041, 0.1231, 0.2065, 0.1211, 0.2098, 0.1172, 0.2099, 0.06414, 0.2159, 0.0589, 0.2129, 0.06062, 0.2099, 0.06459, 0.2099, 0.9628, 0.2099, 0.9678, 0.2065, 0.9695, 0.2095, 0.968, 0.2129, 0.1383, 0.2041, 0.06459, 0.2099, 0.06111, 0.2099, 0.1179, 0.2065, 0.936, 0.1514, 0.9415, 0.154, 0.9373, 0.1575, 0.936, 0.1575, 0.8591, 0.1582, 0.8822, 0.1609, 0.9373, 0.1575, 0.9415, 0.154, 0.936, 0.1635, 0.936, 0.1575, 0.9373, 0.1575, 0.9415, 0.1609, 0.7809, 0.105, 0.7862, 0.102, 0.7879, 0.105, 0.7859, 0.1085, 0.8554, 0.105, 0.8504, 0.1085, 0.8487, 0.1054, 0.8502, 0.102, 0.7929, 0.1151, 0.7859, 0.1085, 0.7877, 0.1054, 0.7938, 0.1085, 0.8822, 0.1514, 0.8822, 0.1575, 0.8784, 0.1575, 0.8767, 0.154, 0.8822, 0.1635, 0.8767, 0.1609, 0.8784, 0.1575, 0.8822, 0.1575, 0.8675, 0.1582, 0.8728, 0.154, 0.8784, 0.1575, 0.8767, 0.1609, 0.8554, 0.2099, 0.8502, 0.2129, 0.8484, 0.2098, 0.8504, 0.2065, 0.8449, 0.2159, 0.8445, 0.2099, 0.8484, 0.2098, 0.8502, 0.2129, 0.8442, 0.2041, 0.8504, 0.2065, 0.8484, 0.2098, 0.8445, 0.2099, 0.7914, 0.2159, 0.7862, 0.2129, 0.788, 0.2098, 0.7919, 0.2099, 0.7809, 0.2099, 0.7859, 0.2065, 0.788, 0.2098, 0.7862, 0.2129, 0.7913, 0.2041, 0.7919, 0.2099, 0.788, 0.2098, 0.7859, 0.2065, 0.7542, 0.1514, 0.7596, 0.154, 0.7578, 0.1575, 0.7542, 0.1575, 0.7648, 0.1582, 0.7596, 0.1609, 0.7578, 0.1575, 0.7596, 0.154, 0.7542, 0.1635, 0.7542, 0.1575, 0.7578, 0.1575, 0.7596, 0.1609, 0.5991, 0.105, 0.6044, 0.102, 0.6061, 0.105, 0.6041, 0.1085, 0.6736, 0.105, 0.6686, 0.1085, 0.6669, 0.1054, 0.6684, 0.102, 0.6111, 0.1151, 0.6041, 0.1085, 0.6059, 0.1054, 0.612, 0.1085, 0.7004, 0.1514, 0.7004, 0.1575, 0.6966, 0.1575, 0.6949, 0.154, 0.7004, 0.1635, 0.6949, 0.1609, 0.6966, 0.1575, 0.7004, 0.1575, 0.6857, 0.1582, 0.691, 0.154, 0.6966, 0.1575, 0.6949, 0.1609, 0.6736, 0.2099, 0.6684, 0.2129, 0.6666, 0.2098, 0.6686, 0.2065, 0.6631, 0.2159, 0.6627, 0.2099, 0.6666, 0.2098, 0.6684, 0.2129, 0.6624, 0.2041, 0.6686, 0.2065, 0.6666, 0.2098, 0.6627, 0.2099, 0.6096, 0.2159, 0.6044, 0.2129, 0.6062, 0.2098, 0.61, 0.2099, 0.5991, 0.2099, 0.6041, 0.2065, 0.6062, 0.2098, 0.6044, 0.2129, 0.6095, 0.2041, 0.61, 0.2099, 0.6062, 0.2098, 0.6041, 0.2065, 0.5723, 0.1514, 0.5778, 0.154, 0.576, 0.1575, 0.5723, 0.1575, 0.583, 0.1582, 0.5778, 0.1609, 0.576, 0.1575, 0.5778, 0.154, 0.5723, 0.1635, 0.5723, 0.1575, 0.576, 0.1575, 0.5778, 0.1609, 0.3905, 0.1635, 0.3905, 0.1575, 0.3942, 0.1575, 0.396, 0.1609, 0.3905, 0.1514, 0.396, 0.154, 0.3942, 0.1575, 0.3905, 0.1575, 0.4012, 0.1582, 0.396, 0.1609, 0.3942, 0.1575, 0.396, 0.154, 0.4173, 0.105, 0.4225, 0.102, 0.4243, 0.105, 0.4223, 0.1085, 0.4918, 0.105, 0.4868, 0.1085, 0.485, 0.1054, 0.4866, 0.102, 0.4292, 0.1151, 0.4223, 0.1085, 0.4241, 0.1054, 0.4302, 0.1085, 0.5186, 0.1514, 0.5186, 0.1575, 0.5148, 0.1575, 0.5131, 0.154, 0.5186, 0.1635, 0.5131, 0.1609, 0.5148, 0.1575, 0.5186, 0.1575, 0.5039, 0.1582, 0.5091, 0.154, 0.5148, 0.1575, 0.5131, 0.1609, 0.4918, 0.2099, 0.4866, 0.2129, 0.4847, 0.2098, 0.4868, 0.2065, 0.4813, 0.2159, 0.4809, 0.2099, 0.4847, 0.2098, 0.4866, 0.2129, 0.4806, 0.2041, 0.4868, 0.2065, 0.4847, 0.2098, 0.4809, 0.2099, 0.4173, 0.2099, 0.4223, 0.2065, 0.4244, 0.2098, 0.4225, 0.2129, 0.4276, 0.2041, 0.4282, 0.2099, 0.4244, 0.2098, 0.4223, 0.2065, 0.4278, 0.2159, 0.4225, 0.2129, 0.4244, 0.2098, 0.4282, 0.2099, 0.1446, 0.2625, 0.1498, 0.2595, 0.1516, 0.2626, 0.1496, 0.2659, 0.1551, 0.2565, 0.1555, 0.2625, 0.1516, 0.2626, 0.1498, 0.2595, 0.1558, 0.2683, 0.1496, 0.2659, 0.1516, 0.2626, 0.1555, 0.2625, 0.2086, 0.2565, 0.2138, 0.2595, 0.212, 0.2626, 0.2081, 0.2625, 0.2191, 0.2625, 0.2141, 0.2659, 0.212, 0.2626, 0.2138, 0.2595, 0.2087, 0.2683, 0.2081, 0.2625, 0.212, 0.2626, 0.2141, 0.2659, 0.2458, 0.3089, 0.2458, 0.3149, 0.2422, 0.3149, 0.2404, 0.3115, 0.2458, 0.321, 0.2404, 0.3183, 0.2422, 0.3149, 0.2458, 0.3149, 0.2352, 0.3142, 0.2404, 0.3115, 0.2422, 0.3149, 0.2404, 0.3183, 0.2191, 0.3673, 0.2138, 0.3704, 0.2121, 0.3674, 0.2141, 0.3639, 0.1446, 0.3673, 0.1496, 0.3639, 0.1513, 0.3669, 0.1498, 0.3704, 0.2071, 0.3572, 0.2141, 0.3639, 0.2123, 0.3669, 0.2062, 0.3639, 0.1178, 0.3089, 0.1233, 0.3115, 0.1216, 0.3149, 0.1178, 0.3149, 0.1325, 0.3142, 0.1272, 0.3183, 0.1216, 0.3149, 0.1233, 0.3115, 0.1178, 0.321, 0.1178, 0.3149, 0.1216, 0.3149, 0.1233, 0.3183, 0.8718, 0.2625, 0.8771, 0.2595, 0.8789, 0.2626, 0.8769, 0.2659, 0.8823, 0.2565, 0.8828, 0.2625, 0.8789, 0.2626, 0.8771, 0.2595, 0.8568, 0.2683, 0.8769, 0.2659, 0.8789, 0.2626, 0.8828, 0.2625, 0.9359, 0.2565, 0.9411, 0.2595, 0.9394, 0.2625, 0.9354, 0.2625, 0.03725, 0.2625, 0.03223, 0.2659, 0.03049, 0.2629, 0.03201, 0.2595, 0.8617, 0.2683, 0.9354, 0.2625, 0.9389, 0.2625, 0.8821, 0.2659, 0.06402, 0.3089, 0.06402, 0.3149, 0.0627, 0.3149, 0.05855, 0.3115, 0.06402, 0.321, 0.05855, 0.3183, 0.0627, 0.3149, 0.06402, 0.3149, 0.1409, 0.3142, 0.1178, 0.3115, 0.0627, 0.3149, 0.05855, 0.3183, 0.03725, 0.3673, 0.03201, 0.3704, 0.03029, 0.3674, 0.03223, 0.3639, 0.8718, 0.3673, 0.8769, 0.3639, 0.8786, 0.3669, 0.8771, 0.3704, 0.1128, 0.3572, 0.03223, 0.3639, 0.03049, 0.3669, 0.08361, 0.3639, 0.8451, 0.3089, 0.8505, 0.3115, 0.8465, 0.3149, 0.8451, 0.3149, 0.7854, 0.3142, 0.7952, 0.3183, 0.8465, 0.3149, 0.8505, 0.3115, 0.8451, 0.321, 0.8451, 0.3149, 0.8465, 0.3149, 0.8505, 0.3183, 0.69, 0.2625, 0.6953, 0.2595, 0.6971, 0.2626, 0.695, 0.2659, 0.7005, 0.2565, 0.701, 0.2625, 0.6971, 0.2626, 0.6953, 0.2595, 0.7012, 0.2683, 0.695, 0.2659, 0.6971, 0.2626, 0.701, 0.2625, 0.754, 0.2565, 0.7593, 0.2595, 0.7575, 0.2626, 0.7536, 0.2625, 0.7645, 0.2625, 0.7595, 0.2659, 0.7575, 0.2626, 0.7593, 0.2595, 0.7542, 0.2683, 0.7536, 0.2625, 0.7575, 0.2626, 0.7595, 0.2659, 0.7913, 0.3089, 0.7913, 0.3149, 0.7877, 0.3149, 0.7858, 0.3115, 0.7913, 0.321, 0.7858, 0.3183, 0.7877, 0.3149, 0.7913, 0.3149, 0.7807, 0.3142, 0.7858, 0.3115, 0.7877, 0.3149, 0.7858, 0.3183, 0.7645, 0.3673, 0.7593, 0.3704, 0.7576, 0.3674, 0.7595, 0.3639, 0.69, 0.3673, 0.695, 0.3639, 0.6968, 0.3669, 0.6953, 0.3704, 0.7526, 0.3572, 0.7595, 0.3639, 0.7578, 0.3669, 0.7516, 0.3639, 0.6633, 0.3089, 0.6687, 0.3115, 0.667, 0.3149, 0.6633, 0.3149, 0.678, 0.3142, 0.6727, 0.3183, 0.667, 0.3149, 0.6687, 0.3115, 0.6633, 0.321, 0.6633, 0.3149, 0.667, 0.3149, 0.6687, 0.3183, 0.5082, 0.2625, 0.5134, 0.2595, 0.5153, 0.2626, 0.5132, 0.2659, 0.5187, 0.2565, 0.5191, 0.2625, 0.5153, 0.2626, 0.5134, 0.2595, 0.5194, 0.2683, 0.5132, 0.2659, 0.5153, 0.2626, 0.5191, 0.2625, 0.5722, 0.2565, 0.5775, 0.2595, 0.5757, 0.2626, 0.5718, 0.2625, 0.5827, 0.2625, 0.5777, 0.2659, 0.5757, 0.2626, 0.5775, 0.2595, 0.5724, 0.2683, 0.5718, 0.2625, 0.5757, 0.2626, 0.5777, 0.2659, 0.6095, 0.3089, 0.6095, 0.3149, 0.6058, 0.3149, 0.604, 0.3115, 0.6095, 0.321, 0.604, 0.3183, 0.6058, 0.3149, 0.6095, 0.3149, 0.5988, 0.3142, 0.604, 0.3115, 0.6058, 0.3149, 0.604, 0.3183, 0.5827, 0.3673, 0.5775, 0.3704, 0.5757, 0.3674, 0.5777, 0.3639, 0.5082, 0.3673, 0.5132, 0.3639, 0.515, 0.3669, 0.5134, 0.3704, 0.5708, 0.3572, 0.5777, 0.3639, 0.5759, 0.3669, 0.5698, 0.3639, 0.4814, 0.3089, 0.4869, 0.3115, 0.4852, 0.3149, 0.4814, 0.3149, 0.4961, 0.3142, 0.4909, 0.3183, 0.4852, 0.3149, 0.4869, 0.3115, 0.4814, 0.321, 0.4814, 0.3149, 0.4852, 0.3149, 0.4869, 0.3183, 0.3264, 0.2625, 0.3316, 0.2595, 0.3334, 0.2626, 0.3314, 0.2659, 0.3369, 0.2565, 0.3373, 0.2625, 0.3334, 0.2626, 0.3316, 0.2595, 0.3376, 0.2683, 0.3314, 0.2659, 0.3334, 0.2626, 0.3373, 0.2625, 0.3904, 0.2565, 0.3956, 0.2595, 0.3938, 0.2626, 0.39, 0.2625, 0.4009, 0.2625, 0.3959, 0.2659, 0.3938, 0.2626, 0.3956, 0.2595, 0.3905, 0.2683, 0.39, 0.2625, 0.3938, 0.2626, 0.3959, 0.2659, 0.4277, 0.3089, 0.4277, 0.3149, 0.424, 0.3149, 0.4222, 0.3115, 0.4277, 0.321, 0.4222, 0.3183, 0.424, 0.3149, 0.4277, 0.3149, 0.417, 0.3142, 0.4222, 0.3115, 0.424, 0.3149, 0.4222, 0.3183, 0.4009, 0.3673, 0.3956, 0.3704, 0.3939, 0.3674, 0.3959, 0.3639, 0.3264, 0.3673, 0.3314, 0.3639, 0.3331, 0.3669, 0.3316, 0.3704, 0.3889, 0.3572, 0.3959, 0.3639, 0.3941, 0.3669, 0.388, 0.3639, 0.2996, 0.3089, 0.3051, 0.3115, 0.3034, 0.3149, 0.2996, 0.3149, 0.3143, 0.3142, 0.309, 0.3183, 0.3034, 0.3149, 0.3051, 0.3115, 0.2996, 0.321, 0.2996, 0.3149, 0.3034, 0.3149, 0.3051, 0.3183, 0.1177, 0.4139, 0.1229, 0.4169, 0.1212, 0.4199, 0.1172, 0.42, 0.246, 0.4139, 0.2464, 0.42, 0.2429, 0.42, 0.2407, 0.4169, 0.1955, 0.42, 0.1686, 0.42, 0.1267, 0.42, 0.133, 0.42, 0.2995, 0.4139, 0.3047, 0.4169, 0.303, 0.4199, 0.299, 0.42, 0.4278, 0.4139, 0.4282, 0.42, 0.4247, 0.42, 0.4225, 0.4169, 0.3161, 0.42, 0.2911, 0.42, 0.3016, 0.42, 0.3148, 0.42, 0.4813, 0.4139, 0.4866, 0.4169, 0.4848, 0.4199, 0.4809, 0.42, 0.6096, 0.4139, 0.61, 0.42, 0.6066, 0.42, 0.6044, 0.4169, 0.4848, 0.42, 0.473, 0.42, 0.4834, 0.42, 0.4967, 0.42, 0.6631, 0.4139, 0.6684, 0.4169, 0.6667, 0.4199, 0.6627, 0.42, 0.7914, 0.4139, 0.7919, 0.42, 0.7884, 0.42, 0.7862, 0.4169, 0.6535, 0.42, 0.6548, 0.42, 0.6652, 0.42, 0.6785, 0.42, 0.06414, 0.4139, 0.06459, 0.42, 0.06111, 0.42, 0.0589, 0.4169, 0.7741, 0.42, 0.8366, 0.42, 0.8471, 0.42, 0.801, 0.42, 0.8449, 0.4139, 0.8502, 0.4169, 0.8485, 0.4199, 0.8445, 0.42, 0.9359, 0.05847, 0.8823, 0.05847, 0.8828, 0.05241, 0.9354, 0.05241, 0.199, 0.05241, 0.8314, 0.05241, 0.8045, 0.05241, 0.2259, 0.05241, 0.754, 0.05847, 0.7005, 0.05847, 0.701, 0.05241, 0.7536, 0.05241, 0.867, 0.05241, 0.7089, 0.05241, 0.6839, 0.05241, 0.8045, 0.05241, 0.5722, 0.05847, 0.5187, 0.05847, 0.5191, 0.05241, 0.5718, 0.05241, 0.6852, 0.05241, 0.527, 0.05241, 0.5152, 0.05241, 0.6839, 0.05241, 0.3904, 0.05847, 0.3369, 0.05847, 0.3373, 0.05241, 0.39, 0.05241, 0.5033, 0.05241, 0.3452, 0.05241, 0.3465, 0.05241, 0.5152, 0.05241, 0.2086, 0.05847, 0.1551, 0.05847, 0.1555, 0.05241, 0.2081, 0.05241, 0.3215, 0.05241, 0.1634, 0.05241, 0.2259, 0.05241, 0.3465, 0.05241, 0.31, 0.105, 0.3367, 0.1514, 0.3313, 0.154, 0.305, 0.1085, 0.2484, 0.1085, 0.3273, 0.154, 0.322, 0.1582, 0.2474, 0.1151, 0.3367, 0.1635, 0.31, 0.2099, 0.305, 0.2065, 0.3313, 0.1609, 0.3313, 0.1609, 0.305, 0.2065, 0.2988, 0.2041, 0.322, 0.1582, 0.2995, 0.2159, 0.246, 0.2159, 0.2464, 0.2099, 0.299, 0.2099, 0.299, 0.2099, 0.2464, 0.2099, 0.2458, 0.2041, 0.2988, 0.2041, 0.2355, 0.2099, 0.2087, 0.1635, 0.2142, 0.1609, 0.2405, 0.2065, 0.2405, 0.2065, 0.2142, 0.1609, 0.2193, 0.1582, 0.2458, 0.2041, 0.2087, 0.1514, 0.2355, 0.105, 0.2405, 0.1085, 0.2142, 0.154, 0.2142, 0.154, 0.2405, 0.1085, 0.2474, 0.1151, 0.2193, 0.1582, 0.936, 0.1514, 0.9628, 0.105, 0.9678, 0.1085, 0.9415, 0.154, 0.9415, 0.154, 0.9678, 0.1085, 0.8872, 0.1151, 0.8591, 0.1582, 0.1282, 0.105, 0.1549, 0.1514, 0.1495, 0.154, 0.1231, 0.1085, 0.9164, 0.1085, 0.2048, 0.154, 0.2146, 0.1582, 0.8872, 0.1151, 0.1549, 0.1635, 0.1282, 0.2099, 0.1231, 0.2065, 0.1495, 0.1609, 0.1495, 0.1609, 0.1231, 0.2065, 0.1432, 0.2041, 0.2146, 0.1582, 0.1177, 0.2159, 0.06414, 0.2159, 0.06459, 0.2099, 0.1172, 0.2099, 0.1172, 0.2099, 0.06459, 0.2099, 0.1383, 0.2041, 0.1432, 0.2041, 0.9628, 0.2099, 0.936, 0.1635, 0.9415, 0.1609, 0.9678, 0.2065, 0.1179, 0.2065, 0.8822, 0.1609, 0.8591, 0.1582, 0.1383, 0.2041, 0.7542, 0.1514, 0.7809, 0.105, 0.7859, 0.1085, 0.7596, 0.154, 0.7596, 0.154, 0.7859, 0.1085, 0.7929, 0.1151, 0.7648, 0.1582, 0.8554, 0.105, 0.8822, 0.1514, 0.8767, 0.154, 0.8504, 0.1085, 0.7938, 0.1085, 0.8728, 0.154, 0.8675, 0.1582, 0.7929, 0.1151, 0.8822, 0.1635, 0.8554, 0.2099, 0.8504, 0.2065, 0.8767, 0.1609, 0.8767, 0.1609, 0.8504, 0.2065, 0.8442, 0.2041, 0.8675, 0.1582, 0.8449, 0.2159, 0.7914, 0.2159, 0.7919, 0.2099, 0.8445, 0.2099, 0.8445, 0.2099, 0.7919, 0.2099, 0.7913, 0.2041, 0.8442, 0.2041, 0.7809, 0.2099, 0.7542, 0.1635, 0.7596, 0.1609, 0.7859, 0.2065, 0.7859, 0.2065, 0.7596, 0.1609, 0.7648, 0.1582, 0.7913, 0.2041, 0.5723, 0.1514, 0.5991, 0.105, 0.6041, 0.1085, 0.5778, 0.154, 0.5778, 0.154, 0.6041, 0.1085, 0.6111, 0.1151, 0.583, 0.1582, 0.6736, 0.105, 0.7004, 0.1514, 0.6949, 0.154, 0.6686, 0.1085, 0.612, 0.1085, 0.691, 0.154, 0.6857, 0.1582, 0.6111, 0.1151, 0.7004, 0.1635, 0.6736, 0.2099, 0.6686, 0.2065, 0.6949, 0.1609, 0.6949, 0.1609, 0.6686, 0.2065, 0.6624, 0.2041, 0.6857, 0.1582, 0.6631, 0.2159, 0.6096, 0.2159, 0.61, 0.2099, 0.6627, 0.2099, 0.6627, 0.2099, 0.61, 0.2099, 0.6095, 0.2041, 0.6624, 0.2041, 0.5991, 0.2099, 0.5723, 0.1635, 0.5778, 0.1609, 0.6041, 0.2065, 0.6041, 0.2065, 0.5778, 0.1609, 0.583, 0.1582, 0.6095, 0.2041, 0.4173, 0.2099, 0.3905, 0.1635, 0.396, 0.1609, 0.4223, 0.2065, 0.4223, 0.2065, 0.396, 0.1609, 0.4012, 0.1582, 0.4276, 0.2041, 0.3905, 0.1514, 0.4173, 0.105, 0.4223, 0.1085, 0.396, 0.154, 0.396, 0.154, 0.4223, 0.1085, 0.4292, 0.1151, 0.4012, 0.1582, 0.4918, 0.105, 0.5186, 0.1514, 0.5131, 0.154, 0.4868, 0.1085, 0.4302, 0.1085, 0.5091, 0.154, 0.5039, 0.1582, 0.4292, 0.1151, 0.5186, 0.1635, 0.4918, 0.2099, 0.4868, 0.2065, 0.5131, 0.1609, 0.5131, 0.1609, 0.4868, 0.2065, 0.4806, 0.2041, 0.5039, 0.1582, 0.4813, 0.2159, 0.4278, 0.2159, 0.4282, 0.2099, 0.4809, 0.2099, 0.4809, 0.2099, 0.4282, 0.2099, 0.4276, 0.2041, 0.4806, 0.2041, 0.1178, 0.3089, 0.1446, 0.2625, 0.1496, 0.2659, 0.1233, 0.3115, 0.1233, 0.3115, 0.1496, 0.2659, 0.1558, 0.2683, 0.1325, 0.3142, 0.1551, 0.2565, 0.2086, 0.2565, 0.2081, 0.2625, 0.1555, 0.2625, 0.1555, 0.2625, 0.2081, 0.2625, 0.2087, 0.2683, 0.1558, 0.2683, 0.2191, 0.2625, 0.2458, 0.3089, 0.2404, 0.3115, 0.2141, 0.2659, 0.2141, 0.2659, 0.2404, 0.3115, 0.2352, 0.3142, 0.2087, 0.2683, 0.2458, 0.321, 0.2191, 0.3673, 0.2141, 0.3639, 0.2404, 0.3183, 0.2404, 0.3183, 0.2141, 0.3639, 0.2071, 0.3572, 0.2352, 0.3142, 0.1446, 0.3673, 0.1178, 0.321, 0.1233, 0.3183, 0.1496, 0.3639, 0.2062, 0.3639, 0.1272, 0.3183, 0.1325, 0.3142, 0.2071, 0.3572, 0.8451, 0.3089, 0.8718, 0.2625, 0.8769, 0.2659, 0.8505, 0.3115, 0.8505, 0.3115, 0.8769, 0.2659, 0.8568, 0.2683, 0.7854, 0.3142, 0.8823, 0.2565, 0.9359, 0.2565, 0.9354, 0.2625, 0.8828, 0.2625, 0.8828, 0.2625, 0.9354, 0.2625, 0.8617, 0.2683, 0.8568, 0.2683, 0.03725, 0.2625, 0.06402, 0.3089, 0.05855, 0.3115, 0.03223, 0.2659, 0.8821, 0.2659, 0.1178, 0.3115, 0.1409, 0.3142, 0.8617, 0.2683, 0.06402, 0.321, 0.03725, 0.3673, 0.03223, 0.3639, 0.05855, 0.3183, 0.05855, 0.3183, 0.03223, 0.3639, 0.1128, 0.3572, 0.1409, 0.3142, 0.8718, 0.3673, 0.8451, 0.321, 0.8505, 0.3183, 0.8769, 0.3639, 0.08361, 0.3639, 0.7952, 0.3183, 0.7854, 0.3142, 0.1128, 0.3572, 0.6633, 0.3089, 0.69, 0.2625, 0.695, 0.2659, 0.6687, 0.3115, 0.6687, 0.3115, 0.695, 0.2659, 0.7012, 0.2683, 0.678, 0.3142, 0.7005, 0.2565, 0.754, 0.2565, 0.7536, 0.2625, 0.701, 0.2625, 0.701, 0.2625, 0.7536, 0.2625, 0.7542, 0.2683, 0.7012, 0.2683, 0.7645, 0.2625, 0.7913, 0.3089, 0.7858, 0.3115, 0.7595, 0.2659, 0.7595, 0.2659, 0.7858, 0.3115, 0.7807, 0.3142, 0.7542, 0.2683, 0.7913, 0.321, 0.7645, 0.3673, 0.7595, 0.3639, 0.7858, 0.3183, 0.7858, 0.3183, 0.7595, 0.3639, 0.7526, 0.3572, 0.7807, 0.3142, 0.69, 0.3673, 0.6633, 0.321, 0.6687, 0.3183, 0.695, 0.3639, 0.7516, 0.3639, 0.6727, 0.3183, 0.678, 0.3142, 0.7526, 0.3572, 0.4814, 0.3089, 0.5082, 0.2625, 0.5132, 0.2659, 0.4869, 0.3115, 0.4869, 0.3115, 0.5132, 0.2659, 0.5194, 0.2683, 0.4961, 0.3142, 0.5187, 0.2565, 0.5722, 0.2565, 0.5718, 0.2625, 0.5191, 0.2625, 0.5191, 0.2625, 0.5718, 0.2625, 0.5724, 0.2683, 0.5194, 0.2683, 0.5827, 0.2625, 0.6095, 0.3089, 0.604, 0.3115, 0.5777, 0.2659, 0.5777, 0.2659, 0.604, 0.3115, 0.5988, 0.3142, 0.5724, 0.2683, 0.6095, 0.321, 0.5827, 0.3673, 0.5777, 0.3639, 0.604, 0.3183, 0.604, 0.3183, 0.5777, 0.3639, 0.5708, 0.3572, 0.5988, 0.3142, 0.5082, 0.3673, 0.4814, 0.321, 0.4869, 0.3183, 0.5132, 0.3639, 0.5698, 0.3639, 0.4909, 0.3183, 0.4961, 0.3142, 0.5708, 0.3572, 0.2996, 0.3089, 0.3264, 0.2625, 0.3314, 0.2659, 0.3051, 0.3115, 0.3051, 0.3115, 0.3314, 0.2659, 0.3376, 0.2683, 0.3143, 0.3142, 0.3369, 0.2565, 0.3904, 0.2565, 0.39, 0.2625, 0.3373, 0.2625, 0.3373, 0.2625, 0.39, 0.2625, 0.3905, 0.2683, 0.3376, 0.2683, 0.4009, 0.2625, 0.4277, 0.3089, 0.4222, 0.3115, 0.3959, 0.2659, 0.3959, 0.2659, 0.4222, 0.3115, 0.417, 0.3142, 0.3905, 0.2683, 0.4277, 0.321, 0.4009, 0.3673, 0.3959, 0.3639, 0.4222, 0.3183, 0.4222, 0.3183, 0.3959, 0.3639, 0.3889, 0.3572, 0.417, 0.3142, 0.3264, 0.3673, 0.2996, 0.321, 0.3051, 0.3183, 0.3314, 0.3639, 0.388, 0.3639, 0.309, 0.3183, 0.3143, 0.3142, 0.3889, 0.3572, 0.06414, 0.4139, 0.1177, 0.4139, 0.1172, 0.42, 0.06459, 0.42, 0.801, 0.42, 0.1686, 0.42, 0.1955, 0.42, 0.7741, 0.42, 0.246, 0.4139, 0.2995, 0.4139, 0.299, 0.42, 0.2464, 0.42, 0.133, 0.42, 0.2911, 0.42, 0.3161, 0.42, 0.1955, 0.42, 0.4278, 0.4139, 0.4813, 0.4139, 0.4809, 0.42, 0.4282, 0.42, 0.3148, 0.42, 0.473, 0.42, 0.4848, 0.42, 0.3161, 0.42, 0.6096, 0.4139, 0.6631, 0.4139, 0.6627, 0.42, 0.61, 0.42, 0.4967, 0.42, 0.6548, 0.42, 0.6535, 0.42, 0.4848, 0.42, 0.7914, 0.4139, 0.8449, 0.4139, 0.8445, 0.42, 0.7919, 0.42, 0.6785, 0.42, 0.8366, 0.42, 0.7741, 0.42, 0.6535, 0.42, 0.7809, 0.105, 0.754, 0.05847, 0.7593, 0.05544, 0.7862, 0.102, 0.8502, 0.102, 0.8771, 0.05544, 0.8823, 0.05847, 0.8554, 0.105, 0.1551, 0.05847, 0.1282, 0.105, 0.1229, 0.102, 0.1498, 0.05544, 0.9411, 0.05544, 0.968, 0.102, 0.9628, 0.105, 0.9359, 0.05847, 0.936, 0.1635, 0.8822, 0.1635, 0.8822, 0.1575, 0.936, 0.1575, 0.936, 0.1575, 0.8822, 0.1575, 0.8822, 0.1514, 0.936, 0.1514, 0.3369, 0.05847, 0.31, 0.105, 0.3047, 0.102, 0.3316, 0.05544, 0.2138, 0.05544, 0.2407, 0.102, 0.2355, 0.105, 0.2086, 0.05847, 0.2087, 0.1635, 0.1549, 0.1635, 0.1549, 0.1575, 0.2087, 0.1575, 0.2087, 0.1575, 0.1549, 0.1575, 0.1549, 0.1514, 0.2087, 0.1514, 0.3905, 0.1635, 0.3367, 0.1635, 0.3367, 0.1575, 0.3905, 0.1575, 0.3905, 0.1575, 0.3367, 0.1575, 0.3367, 0.1514, 0.3905, 0.1514, 0.5187, 0.05847, 0.4918, 0.105, 0.4866, 0.102, 0.5134, 0.05544, 0.3956, 0.05544, 0.4225, 0.102, 0.4173, 0.105, 0.3904, 0.05847, 0.5991, 0.105, 0.5722, 0.05847, 0.5775, 0.05544, 0.6044, 0.102, 0.6684, 0.102, 0.6953, 0.05544, 0.7005, 0.05847, 0.6736, 0.105, 0.7542, 0.1635, 0.7004, 0.1635, 0.7004, 0.1575, 0.7542, 0.1575, 0.7542, 0.1575, 0.7004, 0.1575, 0.7004, 0.1514, 0.7542, 0.1514, 0.5723, 0.1635, 0.5186, 0.1635, 0.5186, 0.1575, 0.5723, 0.1575, 0.5723, 0.1575, 0.5186, 0.1575, 0.5186, 0.1514, 0.5723, 0.1514, 0.1446, 0.2625, 0.1177, 0.2159, 0.1229, 0.2129, 0.1498, 0.2595, 0.1498, 0.2595, 0.1229, 0.2129, 0.1282, 0.2099, 0.1551, 0.2565, 0.246, 0.2159, 0.2191, 0.2625, 0.2138, 0.2595, 0.2407, 0.2129, 0.2407, 0.2129, 0.2138, 0.2595, 0.2086, 0.2565, 0.2355, 0.2099, 0.3264, 0.2625, 0.2995, 0.2159, 0.3047, 0.2129, 0.3316, 0.2595, 0.3316, 0.2595, 0.3047, 0.2129, 0.31, 0.2099, 0.3369, 0.2565, 0.4278, 0.2159, 0.4009, 0.2625, 0.3956, 0.2595, 0.4225, 0.2129, 0.4225, 0.2129, 0.3956, 0.2595, 0.3904, 0.2565, 0.4173, 0.2099, 0.2996, 0.321, 0.2458, 0.321, 0.2458, 0.3149, 0.2996, 0.3149, 0.2996, 0.3149, 0.2458, 0.3149, 0.2458, 0.3089, 0.2996, 0.3089, 0.8718, 0.2625, 0.8449, 0.2159, 0.8502, 0.2129, 0.8771, 0.2595, 0.8771, 0.2595, 0.8502, 0.2129, 0.8554, 0.2099, 0.8823, 0.2565, 0.06414, 0.2159, 0.03725, 0.2625, 0.03201, 0.2595, 0.0589, 0.2129, 0.968, 0.2129, 0.9411, 0.2595, 0.9359, 0.2565, 0.9628, 0.2099, 0.1178, 0.321, 0.06402, 0.321, 0.06402, 0.3149, 0.1178, 0.3149, 0.1178, 0.3149, 0.06402, 0.3149, 0.06402, 0.3089, 0.1178, 0.3089, 0.69, 0.2625, 0.6631, 0.2159, 0.6684, 0.2129, 0.6953, 0.2595, 0.6953, 0.2595, 0.6684, 0.2129, 0.6736, 0.2099, 0.7005, 0.2565, 0.7914, 0.2159, 0.7645, 0.2625, 0.7593, 0.2595, 0.7862, 0.2129, 0.7862, 0.2129, 0.7593, 0.2595, 0.754, 0.2565, 0.7809, 0.2099, 0.8451, 0.321, 0.7913, 0.321, 0.7913, 0.3149, 0.8451, 0.3149, 0.8451, 0.3149, 0.7913, 0.3149, 0.7913, 0.3089, 0.8451, 0.3089, 0.5082, 0.2625, 0.4813, 0.2159, 0.4866, 0.2129, 0.5134, 0.2595, 0.5134, 0.2595, 0.4866, 0.2129, 0.4918, 0.2099, 0.5187, 0.2565, 0.6096, 0.2159, 0.5827, 0.2625, 0.5775, 0.2595, 0.6044, 0.2129, 0.6044, 0.2129, 0.5775, 0.2595, 0.5722, 0.2565, 0.5991, 0.2099, 0.6633, 0.321, 0.6095, 0.321, 0.6095, 0.3149, 0.6633, 0.3149, 0.6633, 0.3149, 0.6095, 0.3149, 0.6095, 0.3089, 0.6633, 0.3089, 0.4814, 0.321, 0.4277, 0.321, 0.4277, 0.3149, 0.4814, 0.3149, 0.4814, 0.3149, 0.4277, 0.3149, 0.4277, 0.3089, 0.4814, 0.3089, 0.1177, 0.4139, 0.1446, 0.3673, 0.1498, 0.3704, 0.1229, 0.4169, 0.2407, 0.4169, 0.2138, 0.3704, 0.2191, 0.3673, 0.246, 0.4139, 0.4009, 0.3673, 0.4278, 0.4139, 0.4225, 0.4169, 0.3956, 0.3704, 0.3316, 0.3704, 0.3047, 0.4169, 0.2995, 0.4139, 0.3264, 0.3673, 0.8449, 0.4139, 0.8718, 0.3673, 0.8771, 0.3704, 0.8502, 0.4169, 0.0589, 0.4169, 0.03201, 0.3704, 0.03725, 0.3673, 0.06414, 0.4139, 0.6631, 0.4139, 0.69, 0.3673, 0.6953, 0.3704, 0.6684, 0.4169, 0.7862, 0.4169, 0.7593, 0.3704, 0.7645, 0.3673, 0.7914, 0.4139, 0.4813, 0.4139, 0.5082, 0.3673, 0.5134, 0.3704, 0.4866, 0.4169, 0.6044, 0.4169, 0.5775, 0.3704, 0.5827, 0.3673, 0.6096, 0.4139, 0.8823, 0.05847, 0.9359, 0.05847, 0.9628, 0.105, 0.936, 0.1514, 0.8822, 0.1514, 0.8554, 0.105])
me_icosphere_002.materials.append(mat_material_001)
me_icosphere_002.materials.append(mat_material_002)
me_icosphere_002.update()

# ---- objects
ob_icosphere = bpy.data.objects.new('Icosphere', me_icosphere_002)

# ---- transforms, parenting, visibility, modifiers, constraints
ob_icosphere.location = (0.0, 0.0, 0.0)
_m = ob_icosphere.modifiers.new('Subdivision', 'SUBSURF')
_m.levels = 2

# ---- collection membership
col_collection.objects.link(ob_icosphere)

# ---- scene / render settings (as saved in the file)
scene.frame_start = 1; scene.frame_end = 250; scene.frame_set(1)
scene.render.engine = 'BLENDER_EEVEE_NEXT'
scene.cycles.sampling_pattern = 'TABULATED_SOBOL'
bpy.context.view_layer.update()

# ---- added for rendering (the .blend has no active camera and no usable light): camera, sun
cam_auto = bpy.data.cameras.new('AutoCamera')
cam_auto.lens = 50.0
cam_auto.sensor_width = 36.0
cam_auto.clip_end = 1000.0
ob_auto_camera = bpy.data.objects.new('AutoCamera', cam_auto)
scene.collection.objects.link(ob_auto_camera)
ob_auto_camera.location = (2.73769, -3.28523, 2.19015)
ob_auto_camera.rotation_euler = (1.09748, -7.21219e-08, 0.694738)
scene.camera = ob_auto_camera
light_auto_sun = bpy.data.lights.new('AutoSun', 'SUN')
light_auto_sun.energy = 3.0
light_auto_sun.angle = 0.0523599
ob_auto_sun = bpy.data.objects.new('AutoSun', light_auto_sun)
scene.collection.objects.link(ob_auto_sun)
ob_auto_sun.rotation_euler = (0.872665, 0.174533, 0.523599)
bpy.context.view_layer.update()
